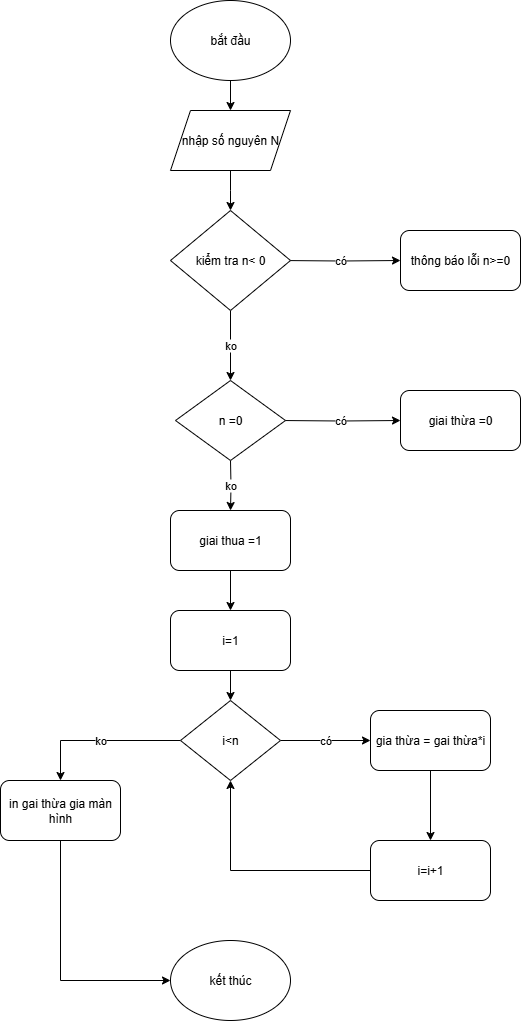

The diagram above was exported from draw.io. Its source (the exported page's mxGraphModel, read from the mxfile embedded in the PNG):
<mxGraphModel dx="1042" dy="527" grid="1" gridSize="10" guides="1" tooltips="1" connect="1" arrows="1" fold="1" page="1" pageScale="1" pageWidth="827" pageHeight="1169" math="0" shadow="0">
  <root>
    <mxCell id="0" />
    <mxCell id="1" parent="0" />
    <mxCell id="-flUNgS6JmisWliD59EX-4" value="" style="edgeStyle=orthogonalEdgeStyle;rounded=0;orthogonalLoop=1;jettySize=auto;html=1;" edge="1" parent="1" source="-flUNgS6JmisWliD59EX-1" target="-flUNgS6JmisWliD59EX-2">
      <mxGeometry relative="1" as="geometry" />
    </mxCell>
    <mxCell id="-flUNgS6JmisWliD59EX-1" value="bắt đầu" style="ellipse;whiteSpace=wrap;html=1;" vertex="1" parent="1">
      <mxGeometry x="340" y="60" width="120" height="80" as="geometry" />
    </mxCell>
    <mxCell id="-flUNgS6JmisWliD59EX-9" value="" style="edgeStyle=orthogonalEdgeStyle;rounded=0;orthogonalLoop=1;jettySize=auto;html=1;" edge="1" parent="1" source="-flUNgS6JmisWliD59EX-2">
      <mxGeometry relative="1" as="geometry">
        <mxPoint x="400" y="270" as="targetPoint" />
      </mxGeometry>
    </mxCell>
    <mxCell id="-flUNgS6JmisWliD59EX-2" value="nhập số nguyên N" style="shape=parallelogram;perimeter=parallelogramPerimeter;whiteSpace=wrap;html=1;fixedSize=1;" vertex="1" parent="1">
      <mxGeometry x="340" y="170" width="120" height="60" as="geometry" />
    </mxCell>
    <mxCell id="-flUNgS6JmisWliD59EX-11" value="có" style="edgeStyle=orthogonalEdgeStyle;rounded=0;orthogonalLoop=1;jettySize=auto;html=1;" edge="1" parent="1" target="-flUNgS6JmisWliD59EX-10">
      <mxGeometry relative="1" as="geometry">
        <mxPoint x="450" y="320" as="sourcePoint" />
      </mxGeometry>
    </mxCell>
    <mxCell id="-flUNgS6JmisWliD59EX-14" value="ko" style="edgeStyle=orthogonalEdgeStyle;rounded=0;orthogonalLoop=1;jettySize=auto;html=1;" edge="1" parent="1">
      <mxGeometry relative="1" as="geometry">
        <mxPoint x="400" y="370" as="sourcePoint" />
        <mxPoint x="400" y="440" as="targetPoint" />
      </mxGeometry>
    </mxCell>
    <mxCell id="-flUNgS6JmisWliD59EX-10" value="thông báo lỗi n&amp;gt;=0" style="rounded=1;whiteSpace=wrap;html=1;" vertex="1" parent="1">
      <mxGeometry x="570" y="290" width="120" height="60" as="geometry" />
    </mxCell>
    <mxCell id="-flUNgS6JmisWliD59EX-18" value="có" style="edgeStyle=orthogonalEdgeStyle;rounded=0;orthogonalLoop=1;jettySize=auto;html=1;" edge="1" parent="1" target="-flUNgS6JmisWliD59EX-16">
      <mxGeometry relative="1" as="geometry">
        <mxPoint x="450" y="480" as="sourcePoint" />
      </mxGeometry>
    </mxCell>
    <mxCell id="-flUNgS6JmisWliD59EX-20" value="ko" style="edgeStyle=orthogonalEdgeStyle;rounded=0;orthogonalLoop=1;jettySize=auto;html=1;" edge="1" parent="1" target="-flUNgS6JmisWliD59EX-19">
      <mxGeometry relative="1" as="geometry">
        <mxPoint x="400" y="520" as="sourcePoint" />
      </mxGeometry>
    </mxCell>
    <mxCell id="-flUNgS6JmisWliD59EX-16" value="giai thừa =0" style="rounded=1;whiteSpace=wrap;html=1;" vertex="1" parent="1">
      <mxGeometry x="570" y="450" width="120" height="60" as="geometry" />
    </mxCell>
    <mxCell id="-flUNgS6JmisWliD59EX-22" value="" style="edgeStyle=orthogonalEdgeStyle;rounded=0;orthogonalLoop=1;jettySize=auto;html=1;" edge="1" parent="1" source="-flUNgS6JmisWliD59EX-19" target="-flUNgS6JmisWliD59EX-21">
      <mxGeometry relative="1" as="geometry" />
    </mxCell>
    <mxCell id="-flUNgS6JmisWliD59EX-19" value="giai thua =1" style="rounded=1;whiteSpace=wrap;html=1;" vertex="1" parent="1">
      <mxGeometry x="340" y="570" width="120" height="60" as="geometry" />
    </mxCell>
    <mxCell id="-flUNgS6JmisWliD59EX-27" value="" style="edgeStyle=orthogonalEdgeStyle;rounded=0;orthogonalLoop=1;jettySize=auto;html=1;" edge="1" parent="1" source="-flUNgS6JmisWliD59EX-21" target="-flUNgS6JmisWliD59EX-24">
      <mxGeometry relative="1" as="geometry" />
    </mxCell>
    <mxCell id="-flUNgS6JmisWliD59EX-21" value="i=1" style="rounded=1;whiteSpace=wrap;html=1;" vertex="1" parent="1">
      <mxGeometry x="340" y="670" width="120" height="60" as="geometry" />
    </mxCell>
    <mxCell id="-flUNgS6JmisWliD59EX-29" value="có" style="edgeStyle=orthogonalEdgeStyle;rounded=0;orthogonalLoop=1;jettySize=auto;html=1;" edge="1" parent="1" source="-flUNgS6JmisWliD59EX-24" target="-flUNgS6JmisWliD59EX-26">
      <mxGeometry relative="1" as="geometry">
        <Array as="points">
          <mxPoint x="490" y="800" />
          <mxPoint x="490" y="800" />
        </Array>
      </mxGeometry>
    </mxCell>
    <mxCell id="-flUNgS6JmisWliD59EX-45" value="ko" style="edgeStyle=orthogonalEdgeStyle;rounded=0;orthogonalLoop=1;jettySize=auto;html=1;entryX=0.5;entryY=0;entryDx=0;entryDy=0;" edge="1" parent="1" source="-flUNgS6JmisWliD59EX-24" target="-flUNgS6JmisWliD59EX-25">
      <mxGeometry relative="1" as="geometry" />
    </mxCell>
    <mxCell id="-flUNgS6JmisWliD59EX-24" value="i&amp;lt;n" style="rhombus;whiteSpace=wrap;html=1;" vertex="1" parent="1">
      <mxGeometry x="350" y="760" width="100" height="80" as="geometry" />
    </mxCell>
    <mxCell id="-flUNgS6JmisWliD59EX-43" style="edgeStyle=orthogonalEdgeStyle;rounded=0;orthogonalLoop=1;jettySize=auto;html=1;entryX=0;entryY=0.5;entryDx=0;entryDy=0;" edge="1" parent="1" source="-flUNgS6JmisWliD59EX-25" target="-flUNgS6JmisWliD59EX-30">
      <mxGeometry relative="1" as="geometry">
        <mxPoint x="180" y="1040" as="targetPoint" />
        <Array as="points">
          <mxPoint x="230" y="1040" />
        </Array>
      </mxGeometry>
    </mxCell>
    <mxCell id="-flUNgS6JmisWliD59EX-25" value="in gai thừa gia màn hình" style="rounded=1;whiteSpace=wrap;html=1;" vertex="1" parent="1">
      <mxGeometry x="170" y="840" width="120" height="60" as="geometry" />
    </mxCell>
    <mxCell id="-flUNgS6JmisWliD59EX-39" value="" style="edgeStyle=orthogonalEdgeStyle;rounded=0;orthogonalLoop=1;jettySize=auto;html=1;" edge="1" parent="1" source="-flUNgS6JmisWliD59EX-26" target="-flUNgS6JmisWliD59EX-37">
      <mxGeometry relative="1" as="geometry" />
    </mxCell>
    <mxCell id="-flUNgS6JmisWliD59EX-26" value="gia thừa = gai thừa*i" style="rounded=1;whiteSpace=wrap;html=1;" vertex="1" parent="1">
      <mxGeometry x="540" y="770" width="120" height="60" as="geometry" />
    </mxCell>
    <mxCell id="-flUNgS6JmisWliD59EX-30" value="kết thúc" style="ellipse;whiteSpace=wrap;html=1;" vertex="1" parent="1">
      <mxGeometry x="340" y="1000" width="120" height="80" as="geometry" />
    </mxCell>
    <mxCell id="-flUNgS6JmisWliD59EX-32" value="n =0" style="rhombus;whiteSpace=wrap;html=1;" vertex="1" parent="1">
      <mxGeometry x="345" y="440" width="110" height="80" as="geometry" />
    </mxCell>
    <mxCell id="-flUNgS6JmisWliD59EX-33" value="kiểm tra n&amp;lt; 0" style="rhombus;whiteSpace=wrap;html=1;" vertex="1" parent="1">
      <mxGeometry x="340" y="270" width="120" height="100" as="geometry" />
    </mxCell>
    <mxCell id="-flUNgS6JmisWliD59EX-47" style="edgeStyle=orthogonalEdgeStyle;rounded=0;orthogonalLoop=1;jettySize=auto;html=1;entryX=0.5;entryY=1;entryDx=0;entryDy=0;" edge="1" parent="1" source="-flUNgS6JmisWliD59EX-37" target="-flUNgS6JmisWliD59EX-24">
      <mxGeometry relative="1" as="geometry" />
    </mxCell>
    <mxCell id="-flUNgS6JmisWliD59EX-37" value="i=i+1" style="rounded=1;whiteSpace=wrap;html=1;" vertex="1" parent="1">
      <mxGeometry x="540" y="900" width="120" height="60" as="geometry" />
    </mxCell>
  </root>
</mxGraphModel>